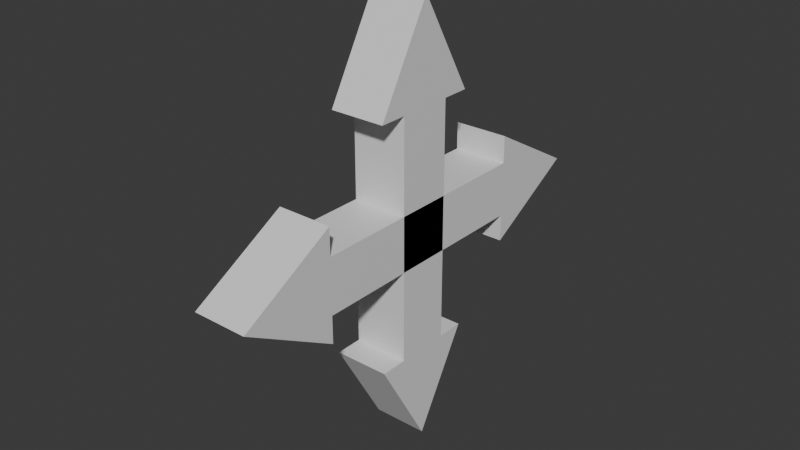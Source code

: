 # Source: FourWayArrow.blend  (saved by Blender 4.0.36; exported with 4.5.12 LTS)
import bpy
from mathutils import Matrix  # noqa: F401  (used for matrix-valued properties, if any)

bpy.ops.wm.read_factory_settings(use_empty=True)
scene = bpy.context.scene
scene.name = 'Scene'

# ---- collections
col_collection = bpy.data.collections.new('Collection'); scene.collection.children.link(col_collection)

# ---- materials (node trees are filled in below, after node groups)
mat_material_001 = bpy.data.materials.new('Material.001')
mat_material_001.alpha_threshold = 0.0
mat_material_001.use_transparent_shadow = False
mat_material_001.roughness = 0.5
mat_material_001.line_color = (0.0, 0.0, 0.0, 1.0)

# ---- material node trees
mat_material_001.use_nodes = True; mat_material_001.node_tree.nodes.clear()
_N = mat_material_001.node_tree.nodes; _L = mat_material_001.node_tree.links
n0 = _N.new('ShaderNodeOutputMaterial'); n0.name = 'Material Output'; n0.location = (300, 300)
n1 = _N.new('ShaderNodeBsdfPrincipled'); n1.name = 'Principled BSDF'; n1.location = (10, 300)
n1.inputs[3].default_value = 1.45
_L.new(n1.outputs[0], n0.inputs[0])
n0.is_active_output = True

# ---- world
world_world = bpy.data.worlds.new('World'); scene.world = world_world
world_world.use_nodes = True; world_world.node_tree.nodes.clear()
_N = world_world.node_tree.nodes; _L = world_world.node_tree.links
n0 = _N.new('ShaderNodeOutputWorld'); n0.name = 'World Output'; n0.location = (300, 300)
n1 = _N.new('ShaderNodeBackground'); n1.name = 'Background'; n1.location = (10, 300)
n1.inputs[0].default_value = (0.05088, 0.05088, 0.05088, 1.0)
_L.new(n1.outputs[0], n0.inputs[0])
n0.is_active_output = True
world_world.color = (0.05088, 0.05088, 0.05088)
world_world.use_sun_shadow = False
world_world.sun_shadow_jitter_overblur = 0.0

# ---- meshes
me_cube_001 = bpy.data.meshes.new('Cube.001')
me_cube_001.from_pydata([(-0.1, 0.2, -0.4357), (-0.1, 2.253e-07, -0.7857), (0.1, 2.253e-07, -0.7857), (0.1, -0.2, -0.4357), (-0.1, -0.2, -0.4357), (0.1, 0.2, -0.4357), (0.1, 0.1, -0.4357), (0.1, -0.1, -0.4357), (-0.1, 0.1, -0.4357), (-0.1, -0.1, -0.4357), (-0.1, -0.1, 0.4357), (0.1, 0.1, 0.4357), (-0.1, 0.1, 0.4357), (0.1, -0.1, 0.4357), (-0.1, -0.2, 0.4357), (-0.1, 1.311e-08, 0.7857), (0.1, 1.311e-08, 0.7857), (0.1, 0.2, 0.4357), (-0.1, 0.2, 0.4357), (0.1, -0.2, 0.4357), (-0.1, 0.4357, 0.2), (-0.1, 0.7857, 4.47e-07), (0.1, 0.7857, 4.47e-07), (0.1, 0.4357, -0.2), (-0.1, 0.4357, -0.2), (0.1, 0.4357, 0.2), (0.1, 0.4357, 0.1), (0.1, 0.4357, -0.1), (-0.1, 0.4357, 0.1), (-0.1, 0.4357, -0.1), (-0.1, -0.4357, -0.1), (0.1, -0.4357, 0.1), (-0.1, -0.4357, 0.1), (0.1, -0.4357, -0.1), (-0.1, -0.4357, -0.2), (-0.1, -0.7857, -2.086e-07), (0.1, -0.7857, -2.086e-07), (0.1, -0.4357, 0.2), (-0.1, -0.4357, 0.2), (0.1, -0.4357, -0.2)], [], [(8, 6, 5, 0), (7, 9, 4, 3), (6, 7, 3, 5), (9, 8, 0, 4), (3, 4, 1, 2), (0, 5, 2, 1), (5, 3, 2), (1, 4, 0), (10, 13, 19, 14), (10, 12, 8, 9), (11, 12, 18, 17), (13, 11, 17, 19), (7, 6, 11, 13), (9, 7, 13, 10), (12, 10, 14, 18), (6, 8, 12, 11), (17, 18, 15, 16), (14, 19, 16, 15), (19, 17, 16), (15, 18, 14), (28, 26, 25, 20), (27, 29, 24, 23), (26, 27, 23, 25), (29, 28, 20, 24), (23, 24, 21, 22), (20, 25, 22, 21), (25, 23, 22), (21, 24, 20), (30, 33, 39, 34), (30, 32, 28, 29), (31, 32, 38, 37), (33, 31, 37, 39), (27, 26, 31, 33), (29, 27, 33, 30), (32, 30, 34, 38), (26, 28, 32, 31), (37, 38, 35, 36), (34, 39, 36, 35), (39, 37, 36), (35, 38, 34)])
_uv = me_cube_001.uv_layers.new(name='UVMap')
_uv.uv.foreach_set('vector', [0.125, 0.625, 0.375, 0.625, 0.375, 0.625, 0.125, 0.625, 0.625, 0.625, 0.875, 0.625, 0.875, 0.625, 0.625, 0.625, 0.375, 0.625, 0.625, 0.625, 0.625, 0.625, 0.375, 0.625, 0.625, 0.125, 0.375, 0.125, 0.375, 0.125, 0.625, 0.125, 0.625, 0.625, 0.875, 0.625, 0.875, 0.75, 0.625, 0.75, 0.125, 0.625, 0.375, 0.625, 0.375, 0.75, 0.125, 0.75, 0.375, 0.625, 0.625, 0.625, 0.375, 0.75, 0.625, 0.0, 0.625, 0.125, 0.375, 0.125, 0.125, 0.625, 0.375, 0.625, 0.375, 0.625, 0.125, 0.625, 0.375, 0.125, 0.625, 0.125, 0.625, 0.25, 0.375, 0.25, 0.625, 0.625, 0.875, 0.625, 0.875, 0.625, 0.625, 0.625, 0.375, 0.625, 0.625, 0.625, 0.625, 0.625, 0.375, 0.625, 0.375, 0.5, 0.625, 0.5, 0.625, 0.625, 0.375, 0.625, 0.125, 0.5, 0.375, 0.5, 0.375, 0.625, 0.125, 0.625, 0.625, 0.125, 0.375, 0.125, 0.375, 0.125, 0.625, 0.125, 0.625, 0.5, 0.875, 0.5, 0.875, 0.625, 0.625, 0.625, 0.625, 0.625, 0.875, 0.625, 0.875, 0.75, 0.625, 0.75, 0.125, 0.625, 0.375, 0.625, 0.375, 0.75, 0.125, 0.75, 0.375, 0.625, 0.625, 0.625, 0.375, 0.75, 0.625, 0.0, 0.625, 0.125, 0.375, 0.125, 0.125, 0.625, 0.375, 0.625, 0.375, 0.625, 0.125, 0.625, 0.625, 0.625, 0.875, 0.625, 0.875, 0.625, 0.625, 0.625, 0.375, 0.625, 0.625, 0.625, 0.625, 0.625, 0.375, 0.625, 0.625, 0.125, 0.375, 0.125, 0.375, 0.125, 0.625, 0.125, 0.625, 0.625, 0.875, 0.625, 0.875, 0.75, 0.625, 0.75, 0.125, 0.625, 0.375, 0.625, 0.375, 0.75, 0.125, 0.75, 0.375, 0.625, 0.625, 0.625, 0.375, 0.75, 0.625, 0.0, 0.625, 0.125, 0.375, 0.125, 0.125, 0.625, 0.375, 0.625, 0.375, 0.625, 0.125, 0.625, 0.375, 0.125, 0.625, 0.125, 0.625, 0.25, 0.375, 0.25, 0.625, 0.625, 0.875, 0.625, 0.875, 0.625, 0.625, 0.625, 0.375, 0.625, 0.625, 0.625, 0.625, 0.625, 0.375, 0.625, 0.375, 0.5, 0.625, 0.5, 0.625, 0.625, 0.375, 0.625, 0.125, 0.5, 0.375, 0.5, 0.375, 0.625, 0.125, 0.625, 0.625, 0.125, 0.375, 0.125, 0.375, 0.125, 0.625, 0.125, 0.625, 0.5, 0.875, 0.5, 0.875, 0.625, 0.625, 0.625, 0.625, 0.625, 0.875, 0.625, 0.875, 0.75, 0.625, 0.75, 0.125, 0.625, 0.375, 0.625, 0.375, 0.75, 0.125, 0.75, 0.375, 0.625, 0.625, 0.625, 0.375, 0.75, 0.625, 0.0, 0.625, 0.125, 0.375, 0.125])
me_cube_001.materials.append(mat_material_001)
me_cube_001.use_mirror_vertex_groups = False
me_cube_001.update()

# ---- objects
ob_cube_001 = bpy.data.objects.new('Cube.001', me_cube_001)

# ---- transforms, parenting, visibility, modifiers, constraints
ob_cube_001.location = (0.0, 0.0, 0.0)
ob_cube_001.rotation_euler = (1.571, 0.0, 0.0)
ob_cube_001.lock_rotations_4d = False
ob_cube_001.empty_display_type = 'ARROWS'
ob_cube_001.lineart.crease_threshold = 0.0

# ---- collection membership
col_collection.objects.link(ob_cube_001)

# ---- scene / render settings (as saved in the file)
scene.frame_start = 1; scene.frame_end = 250; scene.frame_set(1)
scene.render.engine = 'BLENDER_EEVEE_NEXT'
scene.cycles.sampling_pattern = 'TABULATED_SOBOL'
bpy.context.view_layer.update()

# ---- added for rendering (the .blend has no active camera and no usable light): camera, sun
cam_auto = bpy.data.cameras.new('AutoCamera')
cam_auto.lens = 50.0
cam_auto.sensor_width = 36.0
cam_auto.clip_end = 1000.0
ob_auto_camera = bpy.data.objects.new('AutoCamera', cam_auto)
scene.collection.objects.link(ob_auto_camera)
ob_auto_camera.location = (2.06447, -2.47736, 1.65158)
ob_auto_camera.rotation_euler = (1.09748, -7.21219e-08, 0.694738)
scene.camera = ob_auto_camera
light_auto_sun = bpy.data.lights.new('AutoSun', 'SUN')
light_auto_sun.energy = 3.0
light_auto_sun.angle = 0.0523599
ob_auto_sun = bpy.data.objects.new('AutoSun', light_auto_sun)
scene.collection.objects.link(ob_auto_sun)
ob_auto_sun.rotation_euler = (0.872665, 0.174533, 0.523599)
bpy.context.view_layer.update()
